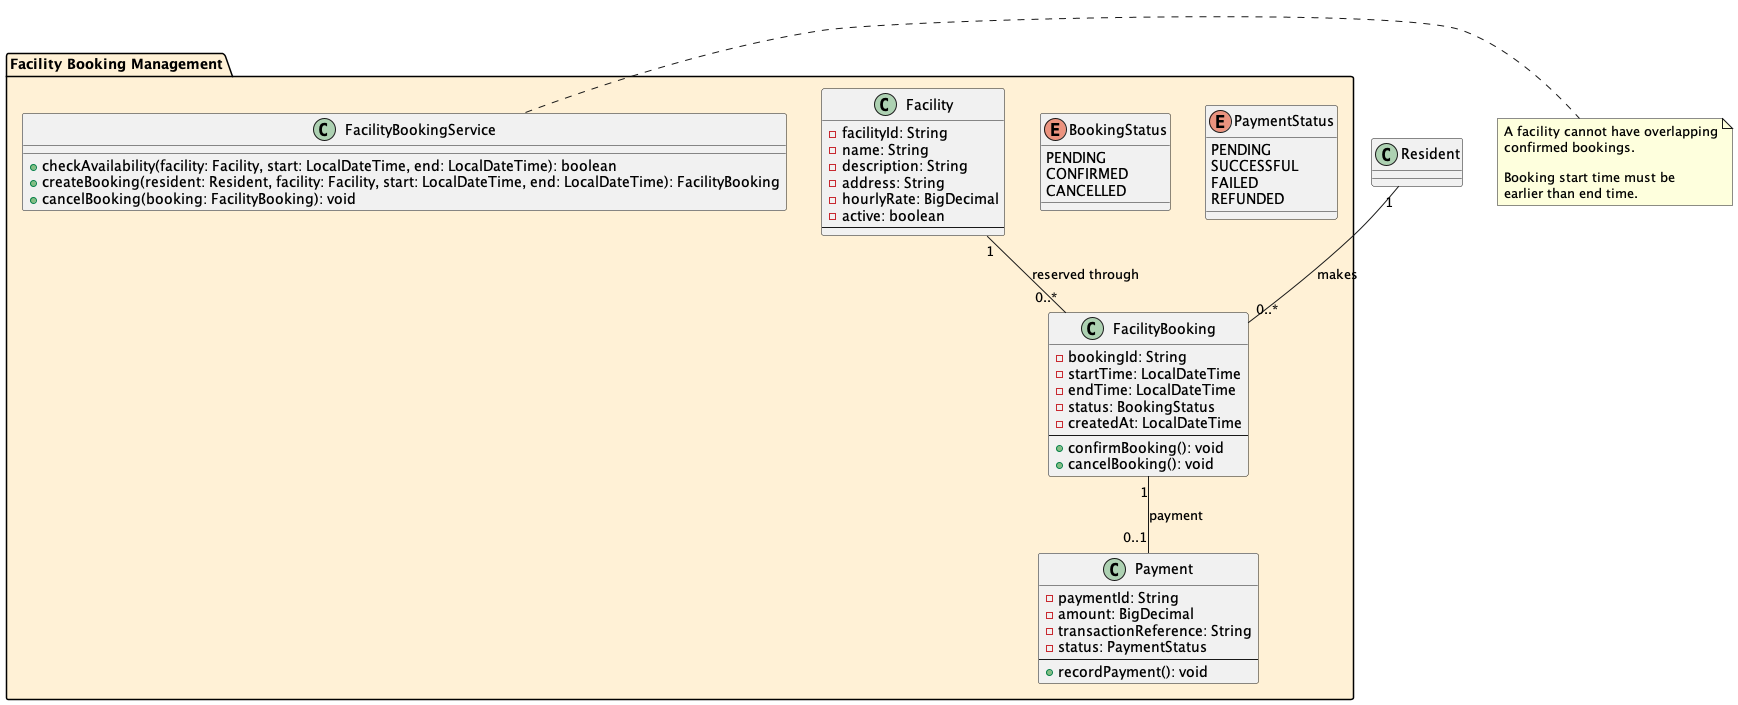

The diagram above was rendered by PlantUML. Its source (embedded in the PNG):
@startuml
package "Facility Booking Management" #FFF1D6 {

  class Facility {
    - facilityId: String
    - name: String
    - description: String
    - address: String
    - hourlyRate: BigDecimal
    - active: boolean
    --
  }

  class FacilityBooking {
    - bookingId: String
    - startTime: LocalDateTime
    - endTime: LocalDateTime
    - status: BookingStatus
    - createdAt: LocalDateTime
    --
    + confirmBooking(): void
    + cancelBooking(): void
  }

  class Payment {
    - paymentId: String
    - amount: BigDecimal
    - transactionReference: String
    - status: PaymentStatus
    --
    + recordPayment(): void
  }

  class FacilityBookingService {
    + checkAvailability(facility: Facility, start: LocalDateTime, end: LocalDateTime): boolean
    + createBooking(resident: Resident, facility: Facility, start: LocalDateTime, end: LocalDateTime): FacilityBooking
    + cancelBooking(booking: FacilityBooking): void
  }

  enum BookingStatus {
    PENDING
    CONFIRMED
    CANCELLED
  }

  enum PaymentStatus {
    PENDING
    SUCCESSFUL
    FAILED
    REFUNDED
  }
}

' =========================================
' FACILITY BOOKING RELATIONSHIPS
' =========================================

Resident "1" -- "0..*" FacilityBooking : makes

Facility "1" -- "0..*" FacilityBooking : reserved through

FacilityBooking "1" -- "0..1" Payment : payment

note right of FacilityBookingService
  A facility cannot have overlapping
  confirmed bookings.

  Booking start time must be
  earlier than end time.
end note
@enduml